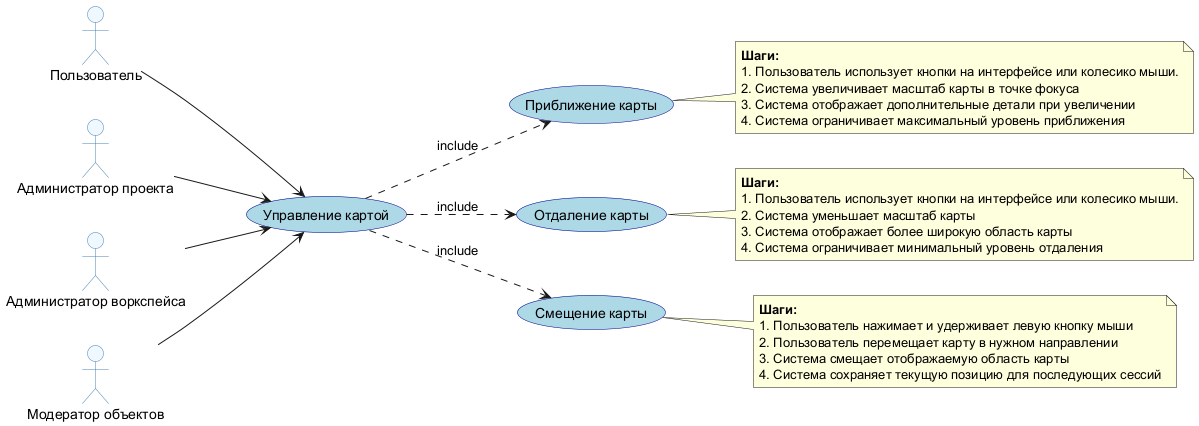

The diagram above was rendered by PlantUML. Its source (embedded in the PNG):
@startuml Действия с картой
left to right direction
skinparam usecase {
  BackgroundColor LightBlue
  BorderColor DarkBlue
}
skinparam actor {
  BackgroundColor AliceBlue
  BorderColor SteelBlue
}

actor "Пользователь" as user
actor "Администратор проекта" as admin_project
actor "Администратор воркспейса" as admin_workspace
actor "Модератор объектов" as moderator

(Управление картой) as map

user --> map
admin_project --> map
admin_workspace --> map
moderator --> map

(Приближение карты) as map1
(Отдаление карты) as map2
(Смещение карты) as map3

map ..> map1 : include
map ..> map2 : include
map ..> map3 : include

note right of map1
  **Шаги:**
  1. Пользователь использует кнопки на интерфейсе или колесико мыши.
  2. Система увеличивает масштаб карты в точке фокуса
  3. Система отображает дополнительные детали при увеличении
  4. Система ограничивает максимальный уровень приближения
end note

note right of map2
  **Шаги:**
  1. Пользователь использует кнопки на интерфейсе или колесико мыши.
  2. Система уменьшает масштаб карты
  3. Система отображает более широкую область карты
  4. Система ограничивает минимальный уровень отдаления
end note

note right of map3
  **Шаги:**
  1. Пользователь нажимает и удерживает левую кнопку мыши
  2. Пользователь перемещает карту в нужном направлении
  3. Система смещает отображаемую область карты
  4. Система сохраняет текущую позицию для последующих сессий
end note

@enduml